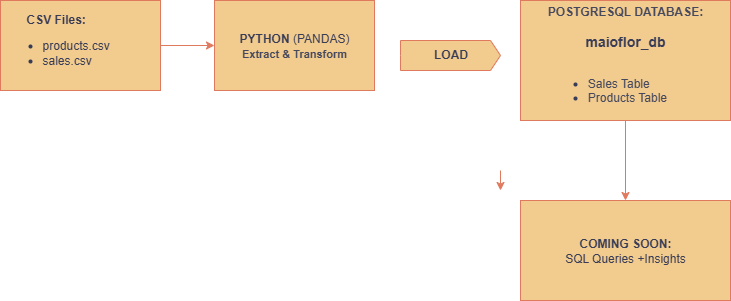

The diagram above was exported from draw.io. Its source (the exported page's mxGraphModel, read from the mxfile embedded in the PNG):
<mxGraphModel dx="872" dy="465" grid="1" gridSize="10" guides="1" tooltips="1" connect="1" arrows="1" fold="1" page="1" pageScale="1" pageWidth="827" pageHeight="1169" math="0" shadow="0">
  <root>
    <mxCell id="0" />
    <mxCell id="1" parent="0" />
    <mxCell id="X6dMa6-Re3su_STzxXes-39" value="" style="edgeStyle=orthogonalEdgeStyle;rounded=0;orthogonalLoop=1;jettySize=auto;html=1;strokeColor=#E07A5F;fontColor=default;fillColor=#F2CC8F;labelBackgroundColor=none;" edge="1" parent="1" source="X6dMa6-Re3su_STzxXes-7" target="X6dMa6-Re3su_STzxXes-9">
      <mxGeometry relative="1" as="geometry" />
    </mxCell>
    <mxCell id="X6dMa6-Re3su_STzxXes-7" value="&lt;div style=&quot;text-align: center;&quot;&gt;&lt;span style=&quot;background-color: transparent;&quot;&gt;&lt;b&gt;CSV Files:&lt;/b&gt;&lt;/span&gt;&lt;/div&gt;&lt;ul&gt;&lt;li style=&quot;&quot;&gt;products.csv&lt;/li&gt;&lt;li style=&quot;&quot;&gt;sales.csv&lt;/li&gt;&lt;/ul&gt;" style="rounded=0;whiteSpace=wrap;html=1;align=left;labelBackgroundColor=none;fillColor=#F2CC8F;strokeColor=#E07A5F;fontColor=#393C56;" vertex="1" parent="1">
      <mxGeometry x="40" y="120" width="160" height="90" as="geometry" />
    </mxCell>
    <mxCell id="X6dMa6-Re3su_STzxXes-9" value="&lt;b&gt;PYTHON&lt;/b&gt; (PANDAS)&lt;br&gt;&lt;div style=&quot;&quot;&gt;&lt;span style=&quot;font-size: 11px; background-color: transparent; color: light-dark(rgb(70, 73, 93), rgb(170, 173, 190));&quot;&gt;&lt;b&gt;Extract &amp;amp; Transform&lt;/b&gt;&lt;/span&gt;&lt;/div&gt;" style="rounded=0;whiteSpace=wrap;html=1;labelBackgroundColor=none;fillColor=#F2CC8F;strokeColor=#E07A5F;fontColor=#393C56;" vertex="1" parent="1">
      <mxGeometry x="254" y="120" width="160" height="90" as="geometry" />
    </mxCell>
    <mxCell id="X6dMa6-Re3su_STzxXes-28" style="edgeStyle=orthogonalEdgeStyle;rounded=0;orthogonalLoop=1;jettySize=auto;html=1;strokeColor=#E07A5F;fontColor=default;fillColor=#F2CC8F;labelBackgroundColor=none;" edge="1" parent="1">
      <mxGeometry relative="1" as="geometry">
        <mxPoint x="540" y="290" as="sourcePoint" />
        <mxPoint x="540" y="310" as="targetPoint" />
      </mxGeometry>
    </mxCell>
    <mxCell id="X6dMa6-Re3su_STzxXes-34" value="&lt;b&gt;LOAD&lt;/b&gt;" style="html=1;shadow=0;dashed=0;align=center;verticalAlign=top;shape=mxgraph.arrows2.arrow;dy=0;dx=10;notch=0;strokeColor=#E07A5F;fontColor=#393C56;fillColor=#F2CC8F;direction=east;labelPosition=center;verticalLabelPosition=middle;spacingBottom=0;horizontal=1;textDirection=ltr;labelBackgroundColor=none;" vertex="1" parent="1">
      <mxGeometry x="440" y="160" width="100" height="30" as="geometry" />
    </mxCell>
    <mxCell id="X6dMa6-Re3su_STzxXes-41" value="" style="edgeStyle=orthogonalEdgeStyle;rounded=0;orthogonalLoop=1;jettySize=auto;html=1;strokeColor=#E07A5F;fontColor=default;fillColor=#F2CC8F;labelBackgroundColor=none;" edge="1" parent="1" source="X6dMa6-Re3su_STzxXes-36" target="X6dMa6-Re3su_STzxXes-40">
      <mxGeometry relative="1" as="geometry" />
    </mxCell>
    <mxCell id="X6dMa6-Re3su_STzxXes-36" value="&lt;div style=&quot;&quot;&gt;&lt;span style=&quot;background-color: transparent; color: light-dark(rgb(70, 73, 93), rgb(170, 173, 190));&quot;&gt;&lt;b&gt;POSTGRESQL DATABASE:&lt;/b&gt;&lt;/span&gt;&lt;/div&gt;&lt;div style=&quot;&quot;&gt;&lt;span style=&quot;background-color: transparent; color: light-dark(rgb(70, 73, 93), rgb(170, 173, 190)); text-align: left;&quot;&gt;&lt;br&gt;&lt;/span&gt;&lt;/div&gt;&lt;div style=&quot;&quot;&gt;&lt;b style=&quot;&quot;&gt;&lt;font style=&quot;font-size: 14px;&quot;&gt;maioflor_db&lt;/font&gt;&lt;/b&gt;&lt;/div&gt;&lt;div style=&quot;&quot;&gt;&lt;span style=&quot;background-color: transparent; color: light-dark(rgb(70, 73, 93), rgb(170, 173, 190)); text-align: left;&quot;&gt;&lt;br&gt;&lt;/span&gt;&lt;/div&gt;&lt;div&gt;&lt;ul&gt;&lt;li style=&quot;text-align: left;&quot;&gt;&lt;span style=&quot;background-color: transparent; color: light-dark(rgb(70, 73, 93), rgb(170, 173, 190));&quot;&gt;Sales Table&lt;/span&gt;&lt;/li&gt;&lt;li&gt;&lt;span style=&quot;background-color: transparent;&quot;&gt;&lt;div style=&quot;text-align: left; color: light-dark(rgb(70, 73, 93), rgb(170, 173, 190));&quot;&gt;&lt;span style=&quot;background-color: transparent; color: light-dark(rgb(70, 73, 93), rgb(170, 173, 190));&quot;&gt;Products Table&lt;/span&gt;&lt;/div&gt;&lt;/span&gt;&lt;/li&gt;&lt;/ul&gt;&lt;/div&gt;" style="rounded=0;whiteSpace=wrap;html=1;strokeColor=#E07A5F;fontColor=#393C56;fillColor=#F2CC8F;align=center;labelBackgroundColor=none;" vertex="1" parent="1">
      <mxGeometry x="560" y="120" width="210" height="120" as="geometry" />
    </mxCell>
    <mxCell id="X6dMa6-Re3su_STzxXes-40" value="&lt;div style=&quot;&quot;&gt;&lt;b&gt;COMING SOON:&lt;/b&gt;&lt;br&gt;SQL Queries +Insights&lt;/div&gt;" style="rounded=0;whiteSpace=wrap;html=1;strokeColor=#E07A5F;fontColor=#393C56;fillColor=#F2CC8F;align=center;labelBackgroundColor=none;" vertex="1" parent="1">
      <mxGeometry x="560" y="320" width="210" height="100" as="geometry" />
    </mxCell>
  </root>
</mxGraphModel>